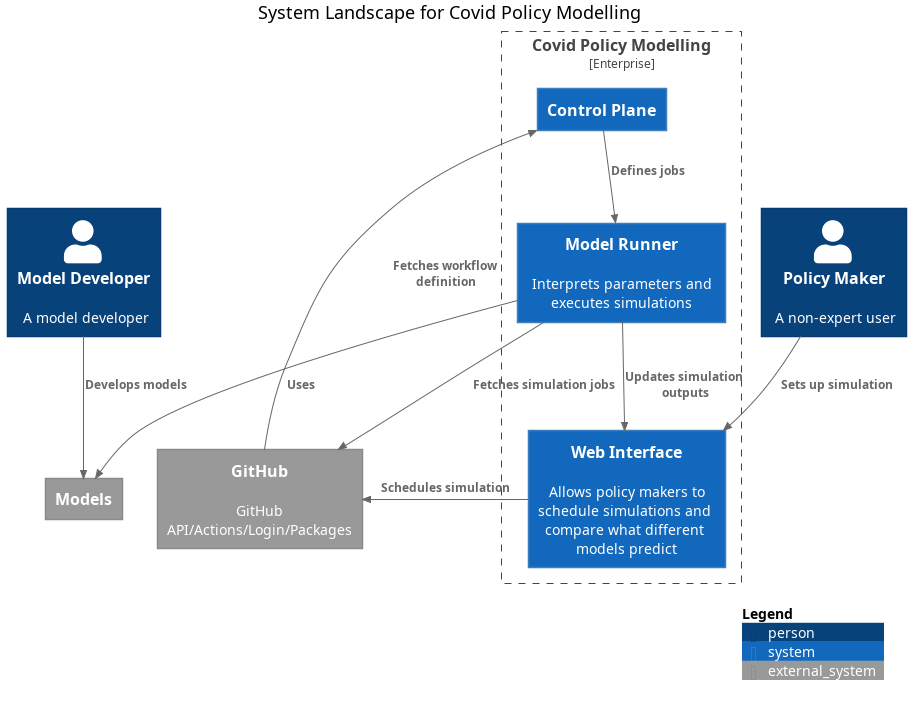

The diagram above was rendered by PlantUML. Its source (embedded in the PNG):
@startuml
title System Landscape for Covid Policy Modelling

top to bottom direction

!includeurl https://raw.githubusercontent.com/plantuml-stdlib/C4-PlantUML/master/C4.puml
!includeurl https://raw.githubusercontent.com/plantuml-stdlib/C4-PlantUML/master/C4_Context.puml

Enterprise_Boundary(enterprise, "Covid Policy Modelling") {
  System(ModelRunner, "Model Runner", "Interprets parameters and executes simulations")
  System(ControlPlane, "Control Plane", "")
  System(WebInterface, "Web Interface", "Allows policy makers to schedule simulations and compare what different models predict")
}

System_Ext(Models, "Models", "")
System_Ext(GitHub, "GitHub", "GitHub API/Actions/Login/Packages")
Person(PolicyMaker, "Policy Maker", "A non-expert user")
Person(ModelDeveloper, "Model Developer", "A model developer")

Rel_D(WebInterface, GitHub, "Schedules simulation")
Rel_D(ModelRunner, Models, "Uses")
Rel_D(ModelRunner, WebInterface, "Updates simulation outputs")
Rel_D(ModelRunner, GitHub, "Fetches simulation jobs")
Rel_D(ControlPlane, ModelRunner, "Defines jobs")
Rel_D(GitHub, ControlPlane, "Fetches workflow definition")
Rel_D(PolicyMaker, WebInterface, "Sets up simulation")
Rel_D(ModelDeveloper, Models, "Develops models")

SHOW_LEGEND()
@enduml